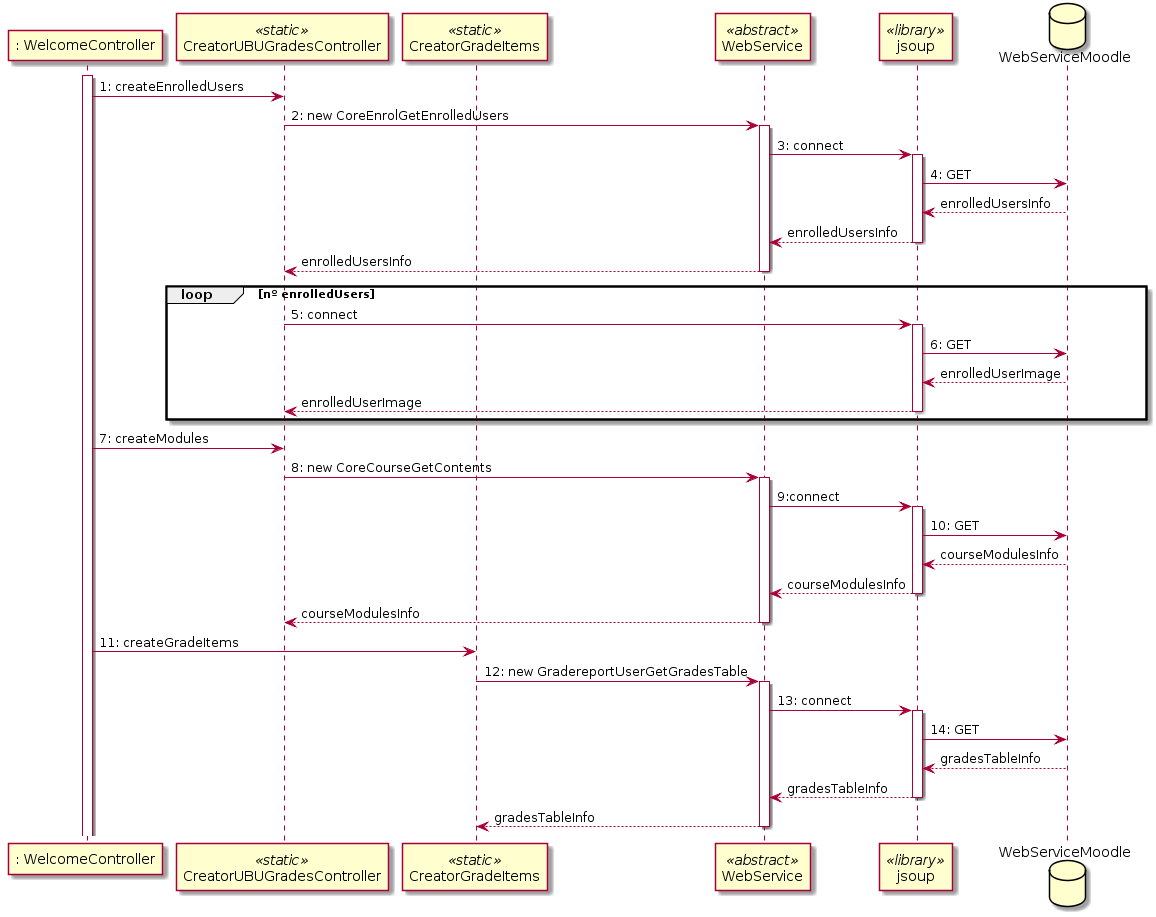

The diagram above was rendered by PlantUML. Its source (embedded in the PNG):
@startuml
participant ": WelcomeController" as WelcomeController
participant CreatorUBUGradesController <<static>>
participant CreatorGradeItems  <<static>>
participant WebService <<abstract>>
participant jsoup <<library>>
database WebServiceMoodle

activate WelcomeController

WelcomeController -> CreatorUBUGradesController : 1: createEnrolledUsers
CreatorUBUGradesController -> WebService: 2: new CoreEnrolGetEnrolledUsers
activate WebService
WebService -> jsoup : 3: connect 
activate jsoup
jsoup -> WebServiceMoodle : 4: GET
jsoup <-- WebServiceMoodle : enrolledUsersInfo

WebService <-- jsoup : enrolledUsersInfo
deactivate jsoup
CreatorUBUGradesController <-- WebService: enrolledUsersInfo
deactivate WebService

loop nº enrolledUsers
CreatorUBUGradesController -> jsoup :5: connect
activate jsoup
jsoup -> WebServiceMoodle: 6: GET
jsoup <-- WebServiceMoodle: enrolledUserImage
CreatorUBUGradesController <-- jsoup : enrolledUserImage
deactivate jsoup
end
WelcomeController -> CreatorUBUGradesController : 7: createModules
CreatorUBUGradesController -> WebService : 8: new CoreCourseGetContents
activate WebService
WebService -> jsoup : 9:connect
activate jsoup
jsoup -> WebServiceMoodle: 10: GET
jsoup <-- WebServiceMoodle: courseModulesInfo
WebService <-- jsoup : courseModulesInfo
deactivate jsoup
CreatorUBUGradesController <-- WebService : courseModulesInfo
deactivate WebService

WelcomeController -> CreatorGradeItems : 11: createGradeItems
CreatorGradeItems -> WebService : 12: new GradereportUserGetGradesTable
activate WebService
WebService -> jsoup : 13: connect
activate jsoup
jsoup -> WebServiceMoodle : 14: GET
jsoup <-- WebServiceMoodle: gradesTableInfo
WebService <-- jsoup : gradesTableInfo
deactivate jsoup
CreatorGradeItems <-- WebService : gradesTableInfo
deactivate WebService
@enduml